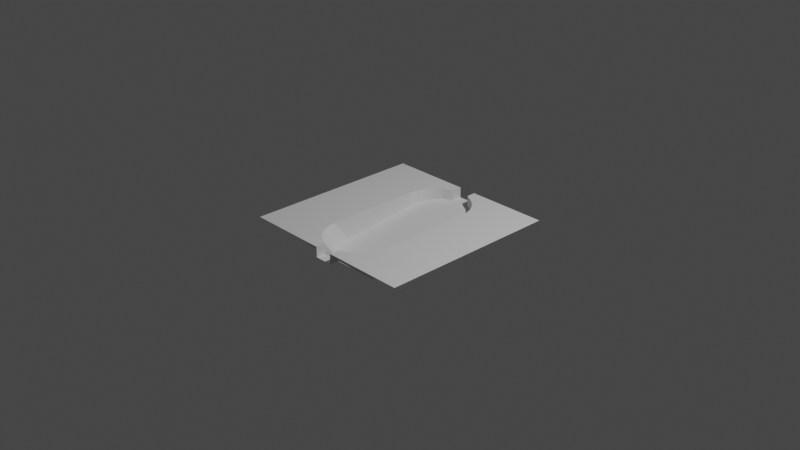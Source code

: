 # Source: base.blend  (saved by Blender 2.80.75; exported with 4.5.12 LTS)
import bpy
from mathutils import Matrix  # noqa: F401  (used for matrix-valued properties, if any)

bpy.ops.wm.read_factory_settings(use_empty=True)
scene = bpy.context.scene
scene.name = 'Scene'

# ---- collections
col_collection = bpy.data.collections.new('Collection'); scene.collection.children.link(col_collection)

# ---- world
world_world = bpy.data.worlds.new('World'); scene.world = world_world
world_world.use_nodes = True; world_world.node_tree.nodes.clear()
_N = world_world.node_tree.nodes; _L = world_world.node_tree.links
n0 = _N.new('ShaderNodeOutputWorld'); n0.name = 'World Output'; n0.location = (300, 300)
n1 = _N.new('ShaderNodeBackground'); n1.name = 'Background'; n1.location = (10, 300)
n1.inputs[0].default_value = (0.05088, 0.05088, 0.05088, 1.0)
_L.new(n1.outputs[0], n0.inputs[0])
n0.is_active_output = True
world_world.color = (0.05088, 0.05088, 0.05088)
world_world.use_sun_shadow = False
world_world.sun_shadow_jitter_overblur = 0.0

# ---- cameras
cam_camera = bpy.data.cameras.new('Camera')
cam_camera.clip_end = 100.0
cam_camera.ortho_scale = 7.314

# ---- lights
light_light = bpy.data.lights.new('Light', 'POINT')
light_light.transmission_factor = 0.0
light_light.energy = 1000.0
light_light.shadow_soft_size = 0.1
light_light.shadow_maximum_resolution = 0.006
light_light.use_absolute_resolution = True

# ---- meshes
me_plane = bpy.data.meshes.new('Plane')
me_plane.from_pydata([(-1.0, 1.0, 6.4e-06), (-1.0, -1.0, -6.4e-06), (1.0, 1.0, 6.4e-06), (1.0, -1.0, -6.4e-06), (0.38, 0.9, 4.455e-06), (-0.38, 0.9, 4.455e-06), (-0.38, -0.9, -4.485e-06), (0.38, -0.9, -4.485e-06), (1.0, 1.0, 6.4e-06), (-1.0, 1.0, 6.4e-06), (-1.0, -1.0, -6.4e-06), (1.0, -1.0, -6.4e-06), (0.38, 0.8948, -0.1147), (-0.38, 0.8948, -0.1147), (-0.38, -0.7, -0.2853), (0.38, -0.7, -0.2853), (0.1, 1.0, 6.4e-06), (-0.1, 1.0, 6.4e-06), (-0.1, -1.0, -6.4e-06), (0.1, -1.0, -6.4e-06), (0.1, 1.0, 6.4e-06), (-0.1, 1.0, 6.4e-06), (-0.1, -1.0, -6.4e-06), (0.1, -1.0, -6.4e-06), (0.1, 0.9, 4.455e-06), (-0.1, 0.9, 4.455e-06), (-0.1, -0.9, -2.243e-06), (0.1, -0.9, -2.243e-06), (0.1, 0.8948, -0.1147), (-0.1, 0.8948, -0.1147), (-0.1, -0.7, -0.2853), (0.1, -0.7, -0.2853), (0.1, 1.0, -0.1147), (-0.1, 1.0, -0.1147), (0.38, -0.8974, -0.1147), (-0.38, -0.8974, -0.1147), (-0.38, 0.8974, -0.05734), (0.38, 0.8974, -0.05734), (0.1, 0.8974, -0.05734), (-0.1, 0.8974, -0.05734), (-0.1, -0.8974, -0.1147), (0.1, -0.8974, -0.1147), (-0.1, 1.0, -0.05734), (0.1, 1.0, -0.05734), (0.1, -1.0, -0.1147), (-0.1, -1.0, -0.1147), (0.381, -0.3273, -0.2853), (0.381, -0.5273, 0.0), (0.3737, -0.4014, -0.2853), (0.3737, -0.6014, 0.0), (0.352, -0.4727, -0.2853), (0.352, -0.6727, 0.0), (0.3169, -0.5384, -0.2853), (0.3169, -0.7384, 0.0), (0.2697, -0.596, -0.2853), (0.2697, -0.796, 0.0), (0.2121, -0.6433, -0.2853), (0.2121, -0.8433, 0.0), (0.1, -0.7, -0.2853), (-0.1, -0.7, -0.2853), (-0.2101, -0.6433, -0.2853), (-0.2101, -0.8433, 0.0), (-0.2677, -0.596, -0.2853), (-0.2677, -0.796, 0.0), (-0.315, -0.5384, -0.2853), (-0.315, -0.7384, 0.0), (-0.3501, -0.4727, -0.2853), (-0.3501, -0.6727, 0.0), (-0.3717, -0.4014, -0.2853), (-0.3717, -0.6014, 0.0), (-0.379, -0.3273, -0.2853), (-0.379, -0.5273, 0.0), (0.1454, 0.8711, -0.2), (0.1454, 0.8711, 0.0), (0.2111, 0.836, -0.2), (0.2111, 0.836, 0.0), (0.2687, 0.7887, -0.2), (0.2687, 0.7887, 0.0), (0.316, 0.7311, -0.2), (0.316, 0.7311, 0.0), (0.3511, 0.6654, -0.2), (0.3511, 0.6654, 0.0), (0.3727, 0.5941, -0.2), (0.3727, 0.5941, 0.0), (0.38, 0.52, -0.2), (0.38, 0.52, 0.0), (-0.38, 0.52, -0.2), (-0.38, 0.52, 0.0), (-0.3727, 0.5941, -0.2), (-0.3727, 0.5941, 0.0), (-0.3511, 0.6654, -0.2), (-0.3511, 0.6654, 0.0), (-0.316, 0.7311, -0.2), (-0.316, 0.7311, 0.0), (-0.2687, 0.7887, -0.2), (-0.2687, 0.7887, 0.0), (-0.2111, 0.836, -0.2), (-0.2111, 0.836, 0.0), (-0.1454, 0.8711, -0.2), (-0.1454, 0.8711, 0.0)], [], [(41, 34, 15, 31), (16, 8, 2, 20), (10, 9, 0, 1), (18, 10, 1, 22), (8, 11, 3, 2), (24, 4, 8, 16), (6, 5, 9, 10), (26, 6, 10, 18), (4, 7, 11, 8), (28, 31, 15, 12), (39, 36, 13, 29), (34, 37, 12, 15), (36, 35, 14, 13), (37, 38, 28, 12), (13, 14, 30, 29), (29, 30, 31, 28), (7, 27, 19, 11), (5, 25, 17, 9), (11, 19, 23, 3), (9, 17, 21, 0), (35, 40, 30, 14), (29, 28, 32, 33), (39, 29, 33, 42), (43, 32, 28, 38), (18, 45, 40, 26), (27, 41, 44, 19), (16, 43, 38, 24), (25, 39, 42, 17), (6, 26, 40, 35), (4, 24, 38, 37), (5, 6, 35, 36), (7, 4, 37, 34), (25, 5, 36, 39), (27, 7, 34, 41), (45, 44, 41, 40), (46, 48, 49, 47), (48, 50, 51, 49), (50, 52, 53, 51), (52, 54, 55, 53), (54, 56, 57, 55), (56, 58, 27, 57), (59, 60, 61, 26), (60, 62, 63, 61), (62, 64, 65, 63), (64, 66, 67, 65), (66, 68, 69, 67), (68, 70, 71, 69), (47, 49, 7), (63, 65, 6), (65, 67, 6), (67, 69, 6), (69, 71, 6), (6, 26, 61), (6, 61, 63), (49, 51, 7), (51, 53, 7), (7, 53, 55), (55, 57, 7), (57, 27, 7), (31, 41, 27), (40, 30, 26), (28, 72, 73, 24), (72, 74, 75, 73), (74, 76, 77, 75), (76, 78, 79, 77), (78, 80, 81, 79), (80, 82, 83, 81), (82, 84, 85, 83), (86, 88, 89, 87), (88, 90, 91, 89), (90, 92, 93, 91), (92, 94, 95, 93), (94, 96, 97, 95), (96, 98, 99, 97), (98, 29, 25, 99), (85, 4, 83), (83, 4, 81), (81, 4, 79), (4, 77, 79), (77, 4, 75), (75, 4, 73), (4, 24, 73), (4, 25, 5, 24), (25, 5, 99), (95, 5, 93), (93, 5, 91), (91, 5, 89), (89, 5, 87), (5, 97, 99), (5, 95, 97)])
_uv = me_plane.uv_layers.new(name='UVMap')
_uv.uv.foreach_set('vector', [0.85, 0.6167, 0.85, 0.85, 0.85, 0.85, 0.85, 0.6167, 0.0, 0.6667, 0.0, 1.0, 0.0, 1.0, 0.0, 0.6667, 1.0, 0.0, 0.0, 0.0, 0.0, 0.0, 1.0, 0.0, 1.0, 0.3333, 1.0, 0.0, 1.0, 0.0, 1.0, 0.3333, 0.0, 1.0, 1.0, 1.0, 1.0, 1.0, 0.0, 1.0, 0.15, 0.6167, 0.15, 0.85, 0.0, 1.0, 0.0, 0.6667, 0.85, 0.15, 0.15, 0.15, 0.0, 0.0, 1.0, 0.0, 0.85, 0.3833, 0.85, 0.15, 1.0, 0.0, 1.0, 0.3333, 0.15, 0.85, 0.85, 0.85, 1.0, 1.0, 0.0, 1.0, 0.15, 0.6167, 0.85, 0.6167, 0.85, 0.85, 0.15, 0.85, 0.15, 0.3833, 0.15, 0.15, 0.15, 0.15, 0.15, 0.3833, 0.85, 0.85, 0.15, 0.85, 0.15, 0.85, 0.85, 0.85, 0.15, 0.15, 0.85, 0.15, 0.85, 0.15, 0.15, 0.15, 0.15, 0.85, 0.15, 0.6167, 0.15, 0.6167, 0.15, 0.85, 0.15, 0.15, 0.85, 0.15, 0.85, 0.3833, 0.15, 0.3833, 0.15, 0.3833, 0.85, 0.3833, 0.85, 0.6167, 0.15, 0.6167, 0.85, 0.85, 0.85, 0.6167, 1.0, 0.6667, 1.0, 1.0, 0.15, 0.15, 0.15, 0.3833, 0.0, 0.3333, 0.0, 0.0, 1.0, 1.0, 1.0, 0.6667, 1.0, 0.6667, 1.0, 1.0, 0.0, 0.0, 0.0, 0.3333, 0.0, 0.3333, 0.0, 0.0, 0.85, 0.15, 0.85, 0.3833, 0.85, 0.3833, 0.85, 0.15, 0.15, 0.3833, 0.15, 0.6167, 0.15, 0.6167, 0.15, 0.3833, 0.15, 0.3833, 0.15, 0.3833, 0.0, 0.3333, 0.075, 0.3583, 0.15, 0.6167, 0.15, 0.6167, 0.15, 0.6167, 0.075, 0.6417, 0.85, 0.3833, 0.85, 0.3833, 0.925, 0.3583, 1.0, 0.3333, 0.85, 0.6167, 0.85, 0.6167, 0.925, 0.6417, 0.85, 0.6167, 0.15, 0.6167, 0.15, 0.6167, 0.075, 0.6417, 0.0, 0.6667, 0.15, 0.3833, 0.15, 0.3833, 0.075, 0.3583, 0.15, 0.3833, 0.85, 0.15, 0.85, 0.3833, 0.85, 0.3833, 0.85, 0.15, 0.15, 0.85, 0.15, 0.6167, 0.15, 0.6167, 0.15, 0.85, 0.15, 0.15, 0.85, 0.15, 0.85, 0.15, 0.15, 0.15, 0.85, 0.85, 0.15, 0.85, 0.15, 0.85, 0.85, 0.85, 0.15, 0.3833, 0.15, 0.15, 0.15, 0.15, 0.15, 0.3833, 0.85, 0.6167, 0.85, 0.85, 0.85, 0.85, 0.85, 0.6167, 0.925, 0.6417, 0.85, 0.6167, 0.925, 0.3583, 0.85, 0.3833, 0.75, 0.5, 0.7188, 0.5, 0.7188, 1.0, 0.75, 1.0, 0.7188, 0.5, 0.6875, 0.5, 0.6875, 1.0, 0.7188, 1.0, 0.6875, 0.5, 0.6562, 0.5, 0.6562, 1.0, 0.6875, 1.0, 0.6562, 0.5, 0.625, 0.5, 0.625, 1.0, 0.6562, 1.0, 0.625, 0.5, 0.5938, 0.5, 0.5938, 1.0, 0.625, 1.0, 0.5938, 0.5, 0.5625, 0.5, 0.5625, 1.0, 0.5938, 1.0, 0.4375, 0.5, 0.4062, 0.5, 0.4062, 1.0, 0.4375, 1.0, 0.4062, 0.5, 0.375, 0.5, 0.375, 1.0, 0.4062, 1.0, 0.375, 0.5, 0.3438, 0.5, 0.3438, 1.0, 0.375, 1.0, 0.3438, 0.5, 0.3125, 0.5, 0.3125, 1.0, 0.3438, 1.0, 0.3125, 0.5, 0.2812, 0.5, 0.2812, 1.0, 0.3125, 1.0, 0.2812, 0.5, 0.25, 0.5, 0.25, 1.0, 0.2812, 1.0, 0.85, 0.85, 0.75, 1.0, 0.7188, 1.0, 0.85, 0.3833, 0.375, 1.0, 0.3438, 1.0, 0.85, 0.15, 0.3438, 1.0, 0.3125, 1.0, 0.85, 0.15, 0.3125, 1.0, 0.2812, 1.0, 0.85, 0.15, 0.2812, 1.0, 0.25, 1.0, 0.3438, 1.0, 0.85, 0.3833, 0.4375, 1.0, 0.3438, 1.0, 0.85, 0.3833, 0.4062, 1.0, 0.85, 0.85, 0.7188, 1.0, 0.6875, 1.0, 0.85, 0.85, 0.6875, 1.0, 0.6562, 1.0, 0.85, 0.6167, 0.85, 0.85, 0.6562, 1.0, 0.6562, 1.0, 0.625, 1.0, 0.85, 0.6167, 0.625, 1.0, 0.5938, 1.0, 0.85, 0.6167, 0.5625, 1.0, 0.85, 0.6167, 0.5312, 1.0, 0.4375, 1.0, 0.85, 0.3833, 0.85, 0.3833, 0.9688, 0.5, 0.9375, 0.5, 0.9375, 1.0, 0.9688, 1.0, 0.9375, 0.5, 0.9062, 0.5, 0.9062, 1.0, 0.9375, 1.0, 0.9062, 0.5, 0.875, 0.5, 0.875, 1.0, 0.9062, 1.0, 0.875, 0.5, 0.8438, 0.5, 0.8438, 1.0, 0.875, 1.0, 0.8438, 0.5, 0.8125, 0.5, 0.8125, 1.0, 0.8438, 1.0, 0.8125, 0.5, 0.7812, 0.5, 0.7812, 1.0, 0.8125, 1.0, 0.7812, 0.5, 0.75, 0.5, 0.75, 1.0, 0.7812, 1.0, 0.25, 0.5, 0.2188, 0.5, 0.2188, 1.0, 0.25, 1.0, 0.2188, 0.5, 0.1875, 0.5, 0.1875, 1.0, 0.2188, 1.0, 0.1875, 0.5, 0.1562, 0.5, 0.1562, 1.0, 0.1875, 1.0, 0.1562, 0.5, 0.125, 0.5, 0.125, 1.0, 0.1562, 1.0, 0.125, 0.5, 0.09375, 0.5, 0.09375, 1.0, 0.125, 1.0, 0.09375, 0.5, 0.0625, 0.5, 0.0625, 1.0, 0.09375, 1.0, 0.0625, 0.5, 0.03125, 0.5, 0.03125, 1.0, 0.0625, 1.0, 0.15, 0.85, 0.7812, 1.0, 0.75, 1.0, 0.15, 0.85, 0.8125, 1.0, 0.7812, 1.0, 0.15, 0.85, 0.8438, 1.0, 0.8125, 1.0, 0.15, 0.6167, 0.8438, 1.0, 0.15, 0.85, 0.8438, 1.0, 0.15, 0.6167, 0.875, 1.0, 0.875, 1.0, 0.15, 0.6167, 0.9062, 1.0, 0.15, 0.6167, 0.9375, 1.0, 0.9062, 1.0, 0.15, 0.3833, 0.15, 0.15, 0.9375, 1.0, 0.15, 0.6167, 0.9375, 1.0, 0.1562, 1.0, 0.15, 0.15, 0.15, 0.15, 0.1562, 1.0, 0.125, 1.0, 0.1562, 1.0, 0.1875, 1.0, 0.1562, 1.0, 0.1562, 1.0, 0.2188, 1.0, 0.1875, 1.0, 0.1562, 1.0, 0.25, 1.0, 0.2188, 1.0, 0.1562, 1.0, 0.0625, 1.0, 0.15, 0.15, 0.1562, 1.0, 0.09375, 1.0, 0.15, 0.15])
me_plane.use_remesh_preserve_volume = False
me_plane.use_remesh_preserve_attributes = False
me_plane.use_mirror_vertex_groups = False
me_plane.update()
me_plane.normals_split_custom_set([tuple(v) for v in zip(*[iter([-2.394e-07, 0.654, 0.7565, -2.394e-07, 0.654, 0.7565, -2.394e-07, 0.654, 0.7565, -2.394e-07, 0.654, 0.7565, 0.0, 0.0, 1.0, 0.0, 0.0, 1.0, 0.0, 0.0, 1.0, 0.0, 0.0, 1.0, 0.0, 0.0, 1.0, 0.0, 0.0, 1.0, 0.0, 0.0, 1.0, 0.0, 0.0, 1.0, 0.0, 0.0, 1.0, 0.0, 0.0, 1.0, 0.0, 0.0, 1.0, 0.0, 0.0, 1.0, 0.0, 0.0, 1.0, 0.0, 0.0, 1.0, 0.0, 0.0, 1.0, 0.0, 0.0, 1.0, 0.0, -1.945e-05, 1.0, 0.0, -1.945e-05, 1.0, 0.0, -1.945e-05, 1.0, 0.0, -1.945e-05, 1.0, 2.403e-08, -5.721e-06, 1.0, 2.403e-08, -5.721e-06, 1.0, 2.403e-08, -5.721e-06, 1.0, 2.403e-08, -5.721e-06, 1.0, -1.901e-06, -2.447e-05, 1.0, -1.901e-06, -2.447e-05, 1.0, -1.901e-06, -2.447e-05, 1.0, -1.901e-06, -2.447e-05, 1.0, -2.403e-08, -5.721e-06, 1.0, -2.403e-08, -5.721e-06, 1.0, -2.403e-08, -5.721e-06, 1.0, -2.403e-08, -5.721e-06, 1.0, 6.636e-08, -0.1064, 0.9943, 6.636e-08, -0.1064, 0.9943, 6.636e-08, -0.1064, 0.9943, 6.636e-08, -0.1064, 0.9943, 0.0, -0.999, 0.04544, 0.0, -0.999, 0.04544, 0.0, -0.999, 0.04544, 0.0, -0.999, 0.04544, -1.0, 0.0, 0.0, -1.0, 0.0, 0.0, -1.0, 0.0, 0.0, -1.0, 0.0, 0.0, 1.0, 0.0, 0.0, 1.0, 0.0, 0.0, 1.0, 0.0, 0.0, 1.0, 0.0, 0.0, 2.716e-09, -0.999, 0.04544, 2.716e-09, -0.999, 0.04544, 2.716e-09, -0.999, 0.04544, 2.716e-09, -0.999, 0.04544, 0.0, -0.1064, 0.9943, 0.0, -0.1064, 0.9943, 0.0, -0.1064, 0.9943, 0.0, -0.1064, 0.9943, -9.291e-08, -0.1064, 0.9943, -9.291e-08, -0.1064, 0.9943, -9.291e-08, -0.1064, 0.9943, -9.291e-08, -0.1064, 0.9943, 1.901e-06, -2.447e-05, 1.0, 1.901e-06, -2.447e-05, 1.0, 1.901e-06, -2.447e-05, 1.0, 1.901e-06, -2.447e-05, 1.0, 0.0, -1.945e-05, 1.0, 0.0, -1.945e-05, 1.0, 0.0, -1.945e-05, 1.0, 0.0, -1.945e-05, 1.0, 0.0, 0.0, 1.0, 0.0, 0.0, 1.0, 0.0, 0.0, 1.0, 0.0, 0.0, 1.0, 0.0, 0.0, 1.0, 0.0, 0.0, 1.0, 0.0, 0.0, 1.0, 0.0, 0.0, 1.0, 5.099e-08, 0.654, 0.7565, 5.099e-08, 0.654, 0.7565, 5.099e-08, 0.654, 0.7565, 5.099e-08, 0.654, 0.7565, -4.426e-08, -7.081e-08, 1.0, -4.426e-08, -7.081e-08, 1.0, -4.426e-08, -7.081e-08, 1.0, -4.426e-08, -7.081e-08, 1.0, 1.0, 8.596e-07, 1.41e-06, 1.0, 8.596e-07, 1.41e-06, 1.0, 8.596e-07, 1.41e-06, 1.0, 8.596e-07, 1.41e-06, -1.0, 7.033e-07, 1.413e-06, -1.0, 7.033e-07, 1.413e-06, -1.0, 7.033e-07, 1.413e-06, -1.0, 7.033e-07, 1.413e-06, 1.0, -1.924e-06, 1.083e-06, 1.0, -1.924e-06, 1.083e-06, 1.0, -1.924e-06, 1.083e-06, 1.0, -1.924e-06, 1.083e-06, -1.0, -3.207e-07, 1.165e-06, -1.0, -3.207e-07, 1.165e-06, -1.0, -3.207e-07, 1.165e-06, -1.0, -3.207e-07, 1.165e-06, -1.0, 2.325e-06, 1.376e-06, -1.0, 2.325e-06, 1.376e-06, -1.0, 2.325e-06, 1.376e-06, -1.0, 2.325e-06, 1.376e-06, 1.0, 2.485e-06, 1.372e-06, 1.0, 2.485e-06, 1.372e-06, 1.0, 2.485e-06, 1.372e-06, 1.0, 2.485e-06, 1.372e-06, 1.586e-08, 0.9997, 0.02275, 1.586e-08, 0.9997, 0.02275, 1.586e-08, 0.9997, 0.02275, 1.586e-08, 0.9997, 0.02275, 4.527e-10, -0.999, 0.04544, 4.527e-10, -0.999, 0.04544, 4.527e-10, -0.999, 0.04544, 4.527e-10, -0.999, 0.04544, 1.0, 0.0, 0.0, 1.0, 0.0, 0.0, 1.0, 0.0, 0.0, 1.0, 0.0, 0.0, -1.0, 1.205e-08, 0.0, -1.0, 1.205e-08, 0.0, -1.0, 1.205e-08, 0.0, -1.0, 1.205e-08, 0.0, 0.0, -0.999, 0.04544, 0.0, -0.999, 0.04544, 0.0, -0.999, 0.04544, 0.0, -0.999, 0.04544, -1.219e-07, 0.9997, 0.02275, -1.219e-07, 0.9997, 0.02275, -1.219e-07, 0.9997, 0.02275, -1.219e-07, 0.9997, 0.02275, 4.538e-08, -9.222e-06, 1.0, 4.538e-08, -9.222e-06, 1.0, 4.538e-08, -9.222e-06, 1.0, 4.538e-08, -9.222e-06, 1.0, -0.9846, 0.09278, 0.1482, -0.9708, 0.1576, 0.181, -0.811, 0.0971, 0.577, -0.8308, 0.046, 0.5547, -0.948, 0.2023, 0.2456, -0.8937, 0.3284, 0.3058, -0.7166, 0.2305, 0.6583, -0.7698, 0.1398, 0.6228, -0.8585, 0.3634, 0.3618, -0.7768, 0.4762, 0.4121, -0.6014, 0.337, 0.7244, -0.6697, 0.2594, 0.6959, -0.7357, 0.4999, 0.457, -0.636, 0.5911, 0.4961, -0.4783, 0.414, 0.7745, -0.5555, 0.3531, 0.7528, -0.5945, 0.6049, 0.5298, -0.4824, 0.6701, 0.5641, -0.354, 0.4624, 0.8129, -0.4376, 0.4205, 0.7948, -0.4348, 0.6805, 0.5899, -0.3676, 0.7052, 0.6063, -0.4351, 0.4755, 0.7646, -0.3124, 0.4656, 0.828, 0.3758, 0.7021, 0.6049, 0.4392, 0.6786, 0.5887, 0.3159, 0.4645, 0.8273, 0.4395, 0.4737, 0.7632, 0.484, 0.6694, 0.5636, 0.5945, 0.6049, 0.5298, 0.4376, 0.4205, 0.7948, 0.3551, 0.462, 0.8127, 0.636, 0.5911, 0.4961, 0.7357, 0.4999, 0.457, 0.5555, 0.3531, 0.7528, 0.4783, 0.414, 0.7745, 0.7768, 0.4762, 0.4121, 0.8585, 0.3634, 0.3618, 0.6697, 0.2594, 0.6959, 0.6014, 0.337, 0.7244, 0.8937, 0.3284, 0.3058, 0.948, 0.2023, 0.2456, 0.7698, 0.1398, 0.6228, 0.7166, 0.2305, 0.6583, 0.9708, 0.1576, 0.181, 0.9846, 0.0928, 0.1482, 0.8308, 0.04606, 0.5547, 0.811, 0.0971, 0.577, 0.0001255, -1.236e-05, 1.0, 0.0001255, -1.236e-05, 1.0, 0.0001255, -1.236e-05, 1.0, -2.27e-05, -1.863e-05, 1.0, -2.27e-05, -1.863e-05, 1.0, -2.27e-05, -1.863e-05, 1.0, -2.963e-05, -1.584e-05, 1.0, -2.963e-05, -1.584e-05, 1.0, -2.963e-05, -1.584e-05, 1.0, -4.538e-05, -1.377e-05, 1.0, -4.538e-05, -1.377e-05, 1.0, -4.538e-05, -1.377e-05, 1.0, -0.000119, -1.172e-05, 1.0, -0.000119, -1.172e-05, 1.0, -0.000119, -1.172e-05, 1.0, -8.009e-06, -5.507e-05, 1.0, -8.009e-06, -5.507e-05, 1.0, -8.009e-06, -5.507e-05, 1.0, -1.877e-05, -2.287e-05, 1.0, -1.877e-05, -2.287e-05, 1.0, -1.877e-05, -2.287e-05, 1.0, 4.629e-05, -1.404e-05, 1.0, 4.629e-05, -1.404e-05, 1.0, 4.629e-05, -1.404e-05, 1.0, 3.001e-05, -1.604e-05, 1.0, 3.001e-05, -1.604e-05, 1.0, 3.001e-05, -1.604e-05, 1.0, 2.292e-05, -1.881e-05, 1.0, 2.292e-05, -1.881e-05, 1.0, 2.292e-05, -1.881e-05, 1.0, 1.892e-05, -2.306e-05, 1.0, 1.892e-05, -2.306e-05, 1.0, 1.892e-05, -2.306e-05, 1.0, 8.009e-06, -5.535e-05, 1.0, 8.009e-06, -5.535e-05, 1.0, 8.009e-06, -5.535e-05, 1.0, -1.0, 8.393e-08, 9.085e-07, -1.0, 8.393e-08, 9.085e-07, -1.0, 8.393e-08, 9.085e-07, 1.0, 6.715e-07, 7.952e-07, 1.0, 6.715e-07, 7.952e-07, 1.0, 6.715e-07, 7.952e-07, -0.4764, -0.7673, 0.4293, -0.4862, -0.8738, 0.01084, -0.4603, -0.826, 0.3253, -0.5214, -0.7886, 0.326, -0.4763, -0.8793, 0.003595, -0.5141, -0.8577, -2.145e-09, -0.483, -0.816, 0.3177, -0.451, -0.8338, 0.3184, -0.5957, -0.8032, 0.0, -0.6716, -0.741, -2.145e-09, -0.6329, -0.7061, 0.3177, -0.569, -0.7585, 0.3177, -0.741, -0.6716, 0.0, -0.8032, -0.5957, -2.145e-09, -0.7585, -0.569, 0.3177, -0.7061, -0.6329, 0.3177, -0.8577, -0.5141, 0.0, -0.904, -0.4276, -2.145e-09, -0.8549, -0.4101, 0.3177, -0.816, -0.483, 0.3177, -0.9415, -0.3369, 0.0, -0.97, -0.243, -2.145e-09, -0.9185, -0.2355, 0.3177, -0.8945, -0.3145, 0.3177, -0.9892, -0.1467, 0.0, -0.9952, -0.09802, 0.0, -0.9441, -0.09297, 0.3162, -0.9387, -0.134, 0.3177, 0.9952, -0.09802, 0.0, 0.9892, -0.1467, -2.145e-09, 0.9387, -0.134, 0.3177, 0.9441, -0.09297, 0.3162, 0.97, -0.243, 0.0, 0.9415, -0.3369, -2.145e-09, 0.8945, -0.3145, 0.3177, 0.9185, -0.2355, 0.3177, 0.904, -0.4276, 0.0, 0.8577, -0.5141, -2.145e-09, 0.816, -0.483, 0.3177, 0.8549, -0.4101, 0.3177, 0.8032, -0.5957, 0.0, 0.7409, -0.6716, -2.145e-09, 0.7061, -0.6329, 0.3177, 0.7585, -0.569, 0.3177, 0.6716, -0.741, 0.0, 0.5957, -0.8032, -2.145e-09, 0.569, -0.7585, 0.3177, 0.6329, -0.7061, 0.3177, 0.5141, -0.8577, 0.0, 0.4763, -0.8793, 0.003595, 0.451, -0.8338, 0.3184, 0.483, -0.816, 0.3177, 0.4862, -0.8738, 0.01084, 0.4764, -0.7673, 0.4293, 0.5214, -0.7886, 0.326, 0.4603, -0.826, 0.3253, -0.000119, -1.172e-05, 1.0, -0.000119, -1.172e-05, 1.0, -0.000119, -1.172e-05, 1.0, -4.452e-05, -1.35e-05, 1.0, -4.452e-05, -1.35e-05, 1.0, -4.452e-05, -1.35e-05, 1.0, -2.887e-05, -1.543e-05, 1.0, -2.887e-05, -1.543e-05, 1.0, -2.887e-05, -1.543e-05, 1.0, -2.199e-05, -1.804e-05, 1.0, -2.199e-05, -1.804e-05, 1.0, -2.199e-05, -1.804e-05, 1.0, -1.804e-05, -2.199e-05, 1.0, -1.804e-05, -2.199e-05, 1.0, -1.804e-05, -2.199e-05, 1.0, -1.543e-05, -2.887e-05, 1.0, -1.543e-05, -2.887e-05, 1.0, -1.543e-05, -2.887e-05, 1.0, 0.0, -0.000154, 1.0, 0.0, -0.000154, 1.0, 0.0, -0.000154, 1.0, 0.0, 0.0, 1.0, 0.0, 0.0, 1.0, 0.0, 0.0, 1.0, 0.0, 0.0, 1.0, 0.0, -0.000154, 1.0, 0.0, -0.000154, 1.0, 0.0, -0.000154, 1.0, 2.199e-05, -1.804e-05, 1.0, 2.199e-05, -1.804e-05, 1.0, 2.199e-05, -1.804e-05, 1.0, 2.887e-05, -1.543e-05, 1.0, 2.887e-05, -1.543e-05, 1.0, 2.887e-05, -1.543e-05, 1.0, 4.452e-05, -1.35e-05, 1.0, 4.452e-05, -1.35e-05, 1.0, 4.452e-05, -1.35e-05, 1.0, 0.000119, -1.172e-05, 1.0, 0.000119, -1.172e-05, 1.0, 0.000119, -1.172e-05, 1.0, 1.543e-05, -2.887e-05, 1.0, 1.543e-05, -2.887e-05, 1.0, 1.543e-05, -2.887e-05, 1.0, 1.804e-05, -2.199e-05, 1.0, 1.804e-05, -2.199e-05, 1.0, 1.804e-05, -2.199e-05, 1.0])] * 3)])

# ---- objects
ob_base_tile = bpy.data.objects.new('base_tile', me_plane)
ob_light = bpy.data.objects.new('Light', light_light)
ob_camera = bpy.data.objects.new('Camera', cam_camera)

# ---- transforms, parenting, visibility, modifiers, constraints
ob_base_tile.location = (0.0, 0.0, 0.0)
ob_base_tile.lineart.crease_threshold = 0.0
_vg = ob_base_tile.vertex_groups.new(name='lower_arc')
_vg = ob_base_tile.vertex_groups.new(name='upper_arb')
ob_light.location = (4.076, 1.005, 5.904)
ob_light.rotation_euler = (0.6503, 0.05522, 1.866)
ob_light.lock_rotations_4d = False
ob_light.empty_display_type = 'ARROWS'
ob_light.color = (0.0, 0.0, 0.0, 0.0)
ob_light.lineart.crease_threshold = 0.0
ob_camera.location = (7.359, -6.926, 4.958)
ob_camera.rotation_euler = (1.109, 0.0, 0.8149)
ob_camera.lock_rotations_4d = False
ob_camera.empty_display_type = 'ARROWS'
ob_camera.color = (0.0, 0.0, 0.0, 0.0)
ob_camera.display_type = 'WIRE'
ob_camera.lineart.crease_threshold = 0.0

# ---- collection membership
scene.collection.objects.link(ob_base_tile)
col_collection.objects.link(ob_light)
col_collection.objects.link(ob_camera)

# ---- scene / render settings (as saved in the file)
scene.camera = ob_camera
scene.frame_start = 1; scene.frame_end = 250; scene.frame_set(1)
scene.render.engine = 'BLENDER_EEVEE_NEXT'
scene.cycles.use_denoising = False
scene.cycles.samples = 128
scene.cycles.sampling_pattern = 'TABULATED_SOBOL'
scene.cycles.use_adaptive_sampling = False
scene.cycles.use_light_tree = False
scene.view_settings.view_transform = 'Filmic'
bpy.context.view_layer.update()
